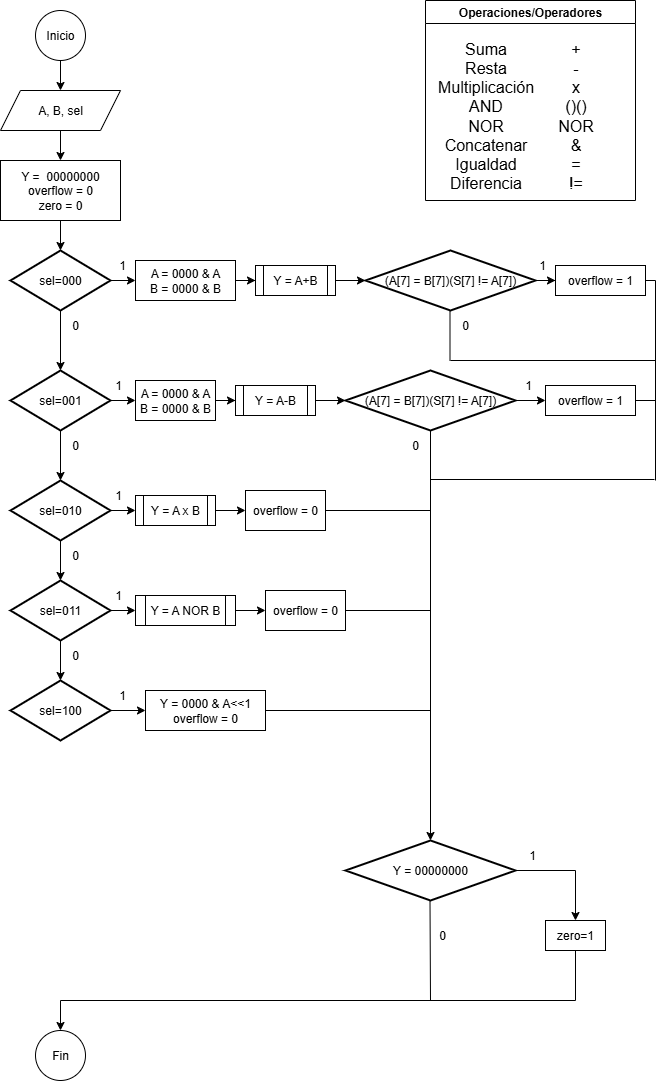

The diagram above was exported from draw.io. Its source (the exported page's mxGraphModel, read from the mxfile embedded in the PNG):
<mxGraphModel dx="1426" dy="785" grid="1" gridSize="10" guides="1" tooltips="1" connect="1" arrows="1" fold="1" page="1" pageScale="1" pageWidth="827" pageHeight="1169" math="0" shadow="0">
  <root>
    <mxCell id="0" />
    <mxCell id="1" parent="0" />
    <mxCell id="pZ39-Y-xNEwjhpcnpaHa-3" style="edgeStyle=orthogonalEdgeStyle;rounded=0;orthogonalLoop=1;jettySize=auto;html=1;entryX=0.5;entryY=0;entryDx=0;entryDy=0;" parent="1" source="pZ39-Y-xNEwjhpcnpaHa-1" target="pZ39-Y-xNEwjhpcnpaHa-2" edge="1">
      <mxGeometry relative="1" as="geometry" />
    </mxCell>
    <mxCell id="pZ39-Y-xNEwjhpcnpaHa-1" value="Inicio" style="ellipse;whiteSpace=wrap;html=1;aspect=fixed;" parent="1" vertex="1">
      <mxGeometry x="140" y="50" width="50" height="50" as="geometry" />
    </mxCell>
    <mxCell id="pZ39-Y-xNEwjhpcnpaHa-7" style="edgeStyle=orthogonalEdgeStyle;rounded=0;orthogonalLoop=1;jettySize=auto;html=1;" parent="1" source="pZ39-Y-xNEwjhpcnpaHa-2" target="pZ39-Y-xNEwjhpcnpaHa-6" edge="1">
      <mxGeometry relative="1" as="geometry" />
    </mxCell>
    <mxCell id="pZ39-Y-xNEwjhpcnpaHa-2" value="A, B, sel" style="shape=parallelogram;perimeter=parallelogramPerimeter;whiteSpace=wrap;html=1;fixedSize=1;" parent="1" vertex="1">
      <mxGeometry x="105" y="130" width="120" height="40" as="geometry" />
    </mxCell>
    <mxCell id="pZ39-Y-xNEwjhpcnpaHa-6" value="Y =&amp;nbsp; 00000000&lt;div&gt;overflow = 0&lt;/div&gt;&lt;div&gt;zero = 0&lt;/div&gt;" style="rounded=0;whiteSpace=wrap;html=1;" parent="1" vertex="1">
      <mxGeometry x="105" y="200" width="120" height="60" as="geometry" />
    </mxCell>
    <mxCell id="pZ39-Y-xNEwjhpcnpaHa-12" style="edgeStyle=orthogonalEdgeStyle;rounded=0;orthogonalLoop=1;jettySize=auto;html=1;entryX=0;entryY=0.5;entryDx=0;entryDy=0;" parent="1" source="pZ39-Y-xNEwjhpcnpaHa-8" target="pZ39-Y-xNEwjhpcnpaHa-11" edge="1">
      <mxGeometry relative="1" as="geometry" />
    </mxCell>
    <mxCell id="pZ39-Y-xNEwjhpcnpaHa-8" value="sel=000" style="strokeWidth=2;html=1;shape=mxgraph.flowchart.decision;whiteSpace=wrap;" parent="1" vertex="1">
      <mxGeometry x="115" y="290" width="100" height="60" as="geometry" />
    </mxCell>
    <mxCell id="pZ39-Y-xNEwjhpcnpaHa-9" style="edgeStyle=orthogonalEdgeStyle;rounded=0;orthogonalLoop=1;jettySize=auto;html=1;entryX=0.5;entryY=0;entryDx=0;entryDy=0;entryPerimeter=0;" parent="1" source="pZ39-Y-xNEwjhpcnpaHa-6" target="pZ39-Y-xNEwjhpcnpaHa-8" edge="1">
      <mxGeometry relative="1" as="geometry" />
    </mxCell>
    <mxCell id="pZ39-Y-xNEwjhpcnpaHa-14" style="edgeStyle=orthogonalEdgeStyle;rounded=0;orthogonalLoop=1;jettySize=auto;html=1;" parent="1" source="pZ39-Y-xNEwjhpcnpaHa-11" target="pZ39-Y-xNEwjhpcnpaHa-13" edge="1">
      <mxGeometry relative="1" as="geometry" />
    </mxCell>
    <mxCell id="pZ39-Y-xNEwjhpcnpaHa-11" value="A = 0000 &amp;amp; A&lt;div&gt;B = 0000 &amp;amp; B&lt;/div&gt;" style="rounded=0;whiteSpace=wrap;html=1;" parent="1" vertex="1">
      <mxGeometry x="240" y="300" width="100" height="40" as="geometry" />
    </mxCell>
    <mxCell id="pZ39-Y-xNEwjhpcnpaHa-13" value="Y = A+B" style="shape=process;whiteSpace=wrap;html=1;backgroundOutline=1;" parent="1" vertex="1">
      <mxGeometry x="360" y="305" width="80" height="30" as="geometry" />
    </mxCell>
    <mxCell id="pZ39-Y-xNEwjhpcnpaHa-20" style="edgeStyle=orthogonalEdgeStyle;rounded=0;orthogonalLoop=1;jettySize=auto;html=1;entryX=0;entryY=0.5;entryDx=0;entryDy=0;" parent="1" source="pZ39-Y-xNEwjhpcnpaHa-17" target="pZ39-Y-xNEwjhpcnpaHa-19" edge="1">
      <mxGeometry relative="1" as="geometry" />
    </mxCell>
    <mxCell id="pZ39-Y-xNEwjhpcnpaHa-17" value="(A[7] = B[7])(S[7] != A[7])" style="strokeWidth=2;html=1;shape=mxgraph.flowchart.decision;whiteSpace=wrap;" parent="1" vertex="1">
      <mxGeometry x="470" y="290" width="170" height="60" as="geometry" />
    </mxCell>
    <mxCell id="pZ39-Y-xNEwjhpcnpaHa-18" style="edgeStyle=orthogonalEdgeStyle;rounded=0;orthogonalLoop=1;jettySize=auto;html=1;entryX=0;entryY=0.5;entryDx=0;entryDy=0;entryPerimeter=0;" parent="1" source="pZ39-Y-xNEwjhpcnpaHa-13" target="pZ39-Y-xNEwjhpcnpaHa-17" edge="1">
      <mxGeometry relative="1" as="geometry" />
    </mxCell>
    <mxCell id="pZ39-Y-xNEwjhpcnpaHa-19" value="overflow = 1" style="rounded=0;whiteSpace=wrap;html=1;" parent="1" vertex="1">
      <mxGeometry x="660" y="305" width="90" height="30" as="geometry" />
    </mxCell>
    <mxCell id="pZ39-Y-xNEwjhpcnpaHa-24" style="edgeStyle=orthogonalEdgeStyle;rounded=0;orthogonalLoop=1;jettySize=auto;html=1;entryX=0;entryY=0.5;entryDx=0;entryDy=0;" parent="1" source="pZ39-Y-xNEwjhpcnpaHa-21" target="pZ39-Y-xNEwjhpcnpaHa-23" edge="1">
      <mxGeometry relative="1" as="geometry" />
    </mxCell>
    <mxCell id="pZ39-Y-xNEwjhpcnpaHa-21" value="sel=001" style="strokeWidth=2;html=1;shape=mxgraph.flowchart.decision;whiteSpace=wrap;" parent="1" vertex="1">
      <mxGeometry x="115" y="410" width="100" height="60" as="geometry" />
    </mxCell>
    <mxCell id="pZ39-Y-xNEwjhpcnpaHa-22" style="edgeStyle=orthogonalEdgeStyle;rounded=0;orthogonalLoop=1;jettySize=auto;html=1;entryX=0.5;entryY=0;entryDx=0;entryDy=0;entryPerimeter=0;" parent="1" source="pZ39-Y-xNEwjhpcnpaHa-8" target="pZ39-Y-xNEwjhpcnpaHa-21" edge="1">
      <mxGeometry relative="1" as="geometry" />
    </mxCell>
    <mxCell id="pZ39-Y-xNEwjhpcnpaHa-26" style="edgeStyle=orthogonalEdgeStyle;rounded=0;orthogonalLoop=1;jettySize=auto;html=1;entryX=0;entryY=0.5;entryDx=0;entryDy=0;" parent="1" source="pZ39-Y-xNEwjhpcnpaHa-23" target="pZ39-Y-xNEwjhpcnpaHa-25" edge="1">
      <mxGeometry relative="1" as="geometry" />
    </mxCell>
    <mxCell id="pZ39-Y-xNEwjhpcnpaHa-23" value="A = 0000 &amp;amp; A&lt;div&gt;B = 0000 &amp;amp; B&lt;/div&gt;" style="rounded=0;whiteSpace=wrap;html=1;" parent="1" vertex="1">
      <mxGeometry x="240" y="420" width="80" height="40" as="geometry" />
    </mxCell>
    <mxCell id="pZ39-Y-xNEwjhpcnpaHa-25" value="Y = A-B" style="shape=process;whiteSpace=wrap;html=1;backgroundOutline=1;" parent="1" vertex="1">
      <mxGeometry x="340" y="425" width="80" height="30" as="geometry" />
    </mxCell>
    <mxCell id="pZ39-Y-xNEwjhpcnpaHa-30" style="edgeStyle=orthogonalEdgeStyle;rounded=0;orthogonalLoop=1;jettySize=auto;html=1;entryX=0;entryY=0.5;entryDx=0;entryDy=0;" parent="1" source="pZ39-Y-xNEwjhpcnpaHa-27" target="pZ39-Y-xNEwjhpcnpaHa-29" edge="1">
      <mxGeometry relative="1" as="geometry" />
    </mxCell>
    <mxCell id="pZ39-Y-xNEwjhpcnpaHa-27" value="(A[7] = B[7])(S[7] != A[7])" style="strokeWidth=2;html=1;shape=mxgraph.flowchart.decision;whiteSpace=wrap;" parent="1" vertex="1">
      <mxGeometry x="450" y="410" width="170" height="60" as="geometry" />
    </mxCell>
    <mxCell id="pZ39-Y-xNEwjhpcnpaHa-28" style="edgeStyle=orthogonalEdgeStyle;rounded=0;orthogonalLoop=1;jettySize=auto;html=1;entryX=0;entryY=0.5;entryDx=0;entryDy=0;entryPerimeter=0;" parent="1" source="pZ39-Y-xNEwjhpcnpaHa-25" target="pZ39-Y-xNEwjhpcnpaHa-27" edge="1">
      <mxGeometry relative="1" as="geometry" />
    </mxCell>
    <mxCell id="pZ39-Y-xNEwjhpcnpaHa-29" value="overflow = 1" style="rounded=0;whiteSpace=wrap;html=1;" parent="1" vertex="1">
      <mxGeometry x="650" y="425" width="90" height="30" as="geometry" />
    </mxCell>
    <mxCell id="pZ39-Y-xNEwjhpcnpaHa-35" style="edgeStyle=orthogonalEdgeStyle;rounded=0;orthogonalLoop=1;jettySize=auto;html=1;entryX=0;entryY=0.5;entryDx=0;entryDy=0;" parent="1" source="pZ39-Y-xNEwjhpcnpaHa-31" target="pZ39-Y-xNEwjhpcnpaHa-34" edge="1">
      <mxGeometry relative="1" as="geometry" />
    </mxCell>
    <mxCell id="pZ39-Y-xNEwjhpcnpaHa-31" value="sel=010" style="strokeWidth=2;html=1;shape=mxgraph.flowchart.decision;whiteSpace=wrap;" parent="1" vertex="1">
      <mxGeometry x="115" y="520" width="100" height="60" as="geometry" />
    </mxCell>
    <mxCell id="pZ39-Y-xNEwjhpcnpaHa-32" style="edgeStyle=orthogonalEdgeStyle;rounded=0;orthogonalLoop=1;jettySize=auto;html=1;entryX=0.5;entryY=0;entryDx=0;entryDy=0;entryPerimeter=0;" parent="1" source="pZ39-Y-xNEwjhpcnpaHa-21" target="pZ39-Y-xNEwjhpcnpaHa-31" edge="1">
      <mxGeometry relative="1" as="geometry" />
    </mxCell>
    <mxCell id="pZ39-Y-xNEwjhpcnpaHa-38" style="edgeStyle=orthogonalEdgeStyle;rounded=0;orthogonalLoop=1;jettySize=auto;html=1;entryX=0;entryY=0.5;entryDx=0;entryDy=0;" parent="1" source="pZ39-Y-xNEwjhpcnpaHa-34" target="pZ39-Y-xNEwjhpcnpaHa-37" edge="1">
      <mxGeometry relative="1" as="geometry" />
    </mxCell>
    <mxCell id="pZ39-Y-xNEwjhpcnpaHa-34" value="Y = A x B" style="shape=process;whiteSpace=wrap;html=1;backgroundOutline=1;" parent="1" vertex="1">
      <mxGeometry x="240" y="535" width="80" height="30" as="geometry" />
    </mxCell>
    <mxCell id="pZ39-Y-xNEwjhpcnpaHa-37" value="overflow = 0" style="rounded=0;whiteSpace=wrap;html=1;" parent="1" vertex="1">
      <mxGeometry x="350" y="530" width="80" height="40" as="geometry" />
    </mxCell>
    <mxCell id="pZ39-Y-xNEwjhpcnpaHa-43" style="edgeStyle=orthogonalEdgeStyle;rounded=0;orthogonalLoop=1;jettySize=auto;html=1;entryX=0;entryY=0.5;entryDx=0;entryDy=0;" parent="1" source="pZ39-Y-xNEwjhpcnpaHa-39" target="pZ39-Y-xNEwjhpcnpaHa-40" edge="1">
      <mxGeometry relative="1" as="geometry" />
    </mxCell>
    <mxCell id="pZ39-Y-xNEwjhpcnpaHa-39" value="sel=011" style="strokeWidth=2;html=1;shape=mxgraph.flowchart.decision;whiteSpace=wrap;" parent="1" vertex="1">
      <mxGeometry x="115" y="620" width="100" height="60" as="geometry" />
    </mxCell>
    <mxCell id="pZ39-Y-xNEwjhpcnpaHa-44" style="edgeStyle=orthogonalEdgeStyle;rounded=0;orthogonalLoop=1;jettySize=auto;html=1;entryX=0;entryY=0.5;entryDx=0;entryDy=0;" parent="1" source="pZ39-Y-xNEwjhpcnpaHa-40" target="pZ39-Y-xNEwjhpcnpaHa-41" edge="1">
      <mxGeometry relative="1" as="geometry" />
    </mxCell>
    <mxCell id="pZ39-Y-xNEwjhpcnpaHa-40" value="Y = A NOR B" style="shape=process;whiteSpace=wrap;html=1;backgroundOutline=1;" parent="1" vertex="1">
      <mxGeometry x="240" y="635" width="100" height="30" as="geometry" />
    </mxCell>
    <mxCell id="pZ39-Y-xNEwjhpcnpaHa-41" value="overflow = 0" style="rounded=0;whiteSpace=wrap;html=1;" parent="1" vertex="1">
      <mxGeometry x="370" y="630" width="80" height="40" as="geometry" />
    </mxCell>
    <mxCell id="pZ39-Y-xNEwjhpcnpaHa-42" style="edgeStyle=orthogonalEdgeStyle;rounded=0;orthogonalLoop=1;jettySize=auto;html=1;entryX=0.5;entryY=0;entryDx=0;entryDy=0;entryPerimeter=0;" parent="1" source="pZ39-Y-xNEwjhpcnpaHa-31" target="pZ39-Y-xNEwjhpcnpaHa-39" edge="1">
      <mxGeometry relative="1" as="geometry" />
    </mxCell>
    <mxCell id="pZ39-Y-xNEwjhpcnpaHa-48" style="edgeStyle=orthogonalEdgeStyle;rounded=0;orthogonalLoop=1;jettySize=auto;html=1;entryX=0;entryY=0.5;entryDx=0;entryDy=0;" parent="1" source="pZ39-Y-xNEwjhpcnpaHa-45" target="pZ39-Y-xNEwjhpcnpaHa-47" edge="1">
      <mxGeometry relative="1" as="geometry" />
    </mxCell>
    <mxCell id="pZ39-Y-xNEwjhpcnpaHa-45" value="sel=100" style="strokeWidth=2;html=1;shape=mxgraph.flowchart.decision;whiteSpace=wrap;" parent="1" vertex="1">
      <mxGeometry x="115" y="720" width="100" height="60" as="geometry" />
    </mxCell>
    <mxCell id="pZ39-Y-xNEwjhpcnpaHa-46" style="edgeStyle=orthogonalEdgeStyle;rounded=0;orthogonalLoop=1;jettySize=auto;html=1;entryX=0.5;entryY=0;entryDx=0;entryDy=0;entryPerimeter=0;" parent="1" source="pZ39-Y-xNEwjhpcnpaHa-39" target="pZ39-Y-xNEwjhpcnpaHa-45" edge="1">
      <mxGeometry relative="1" as="geometry" />
    </mxCell>
    <mxCell id="pZ39-Y-xNEwjhpcnpaHa-47" value="Y = 0000 &amp;amp; A&amp;lt;&amp;lt;1&lt;div&gt;overflow = 0&lt;/div&gt;" style="rounded=0;whiteSpace=wrap;html=1;" parent="1" vertex="1">
      <mxGeometry x="250" y="730" width="120" height="40" as="geometry" />
    </mxCell>
    <mxCell id="pZ39-Y-xNEwjhpcnpaHa-62" style="edgeStyle=orthogonalEdgeStyle;rounded=0;orthogonalLoop=1;jettySize=auto;html=1;entryX=0.5;entryY=0;entryDx=0;entryDy=0;" parent="1" source="pZ39-Y-xNEwjhpcnpaHa-49" target="pZ39-Y-xNEwjhpcnpaHa-61" edge="1">
      <mxGeometry relative="1" as="geometry" />
    </mxCell>
    <mxCell id="pZ39-Y-xNEwjhpcnpaHa-49" value="Y = 00000000" style="strokeWidth=2;html=1;shape=mxgraph.flowchart.decision;whiteSpace=wrap;" parent="1" vertex="1">
      <mxGeometry x="450" y="880" width="170" height="60" as="geometry" />
    </mxCell>
    <mxCell id="pZ39-Y-xNEwjhpcnpaHa-50" style="edgeStyle=orthogonalEdgeStyle;rounded=0;orthogonalLoop=1;jettySize=auto;html=1;entryX=0.5;entryY=0;entryDx=0;entryDy=0;entryPerimeter=0;" parent="1" source="pZ39-Y-xNEwjhpcnpaHa-27" target="pZ39-Y-xNEwjhpcnpaHa-49" edge="1">
      <mxGeometry relative="1" as="geometry" />
    </mxCell>
    <mxCell id="pZ39-Y-xNEwjhpcnpaHa-54" value="" style="endArrow=none;html=1;rounded=0;" parent="1" edge="1">
      <mxGeometry width="50" height="50" relative="1" as="geometry">
        <mxPoint x="430" y="550" as="sourcePoint" />
        <mxPoint x="535" y="550" as="targetPoint" />
      </mxGeometry>
    </mxCell>
    <mxCell id="pZ39-Y-xNEwjhpcnpaHa-55" value="" style="endArrow=none;html=1;rounded=0;" parent="1" edge="1">
      <mxGeometry width="50" height="50" relative="1" as="geometry">
        <mxPoint x="370" y="750" as="sourcePoint" />
        <mxPoint x="535" y="750" as="targetPoint" />
      </mxGeometry>
    </mxCell>
    <mxCell id="pZ39-Y-xNEwjhpcnpaHa-56" value="" style="endArrow=none;html=1;rounded=0;" parent="1" edge="1">
      <mxGeometry width="50" height="50" relative="1" as="geometry">
        <mxPoint x="450" y="650" as="sourcePoint" />
        <mxPoint x="535" y="650" as="targetPoint" />
      </mxGeometry>
    </mxCell>
    <mxCell id="pZ39-Y-xNEwjhpcnpaHa-57" value="" style="endArrow=none;html=1;rounded=0;" parent="1" edge="1">
      <mxGeometry width="50" height="50" relative="1" as="geometry">
        <mxPoint x="554.5" y="400" as="sourcePoint" />
        <mxPoint x="554.5" y="350" as="targetPoint" />
      </mxGeometry>
    </mxCell>
    <mxCell id="pZ39-Y-xNEwjhpcnpaHa-58" value="" style="endArrow=none;html=1;rounded=0;" parent="1" edge="1">
      <mxGeometry width="50" height="50" relative="1" as="geometry">
        <mxPoint x="555" y="400" as="sourcePoint" />
        <mxPoint x="760" y="400" as="targetPoint" />
      </mxGeometry>
    </mxCell>
    <mxCell id="pZ39-Y-xNEwjhpcnpaHa-59" value="" style="endArrow=none;html=1;rounded=0;" parent="1" edge="1">
      <mxGeometry width="50" height="50" relative="1" as="geometry">
        <mxPoint x="760" y="520" as="sourcePoint" />
        <mxPoint x="760" y="320" as="targetPoint" />
      </mxGeometry>
    </mxCell>
    <mxCell id="pZ39-Y-xNEwjhpcnpaHa-60" value="" style="endArrow=none;html=1;rounded=0;" parent="1" edge="1">
      <mxGeometry width="50" height="50" relative="1" as="geometry">
        <mxPoint x="535" y="519" as="sourcePoint" />
        <mxPoint x="759" y="519" as="targetPoint" />
      </mxGeometry>
    </mxCell>
    <mxCell id="pZ39-Y-xNEwjhpcnpaHa-61" value="zero=1" style="rounded=0;whiteSpace=wrap;html=1;" parent="1" vertex="1">
      <mxGeometry x="650" y="960" width="60" height="30" as="geometry" />
    </mxCell>
    <mxCell id="pZ39-Y-xNEwjhpcnpaHa-64" value="Fin" style="ellipse;whiteSpace=wrap;html=1;aspect=fixed;" parent="1" vertex="1">
      <mxGeometry x="140" y="1070" width="50" height="50" as="geometry" />
    </mxCell>
    <mxCell id="pZ39-Y-xNEwjhpcnpaHa-66" value="" style="endArrow=none;html=1;rounded=0;" parent="1" edge="1">
      <mxGeometry width="50" height="50" relative="1" as="geometry">
        <mxPoint x="535" y="1040" as="sourcePoint" />
        <mxPoint x="534.5" y="940" as="targetPoint" />
      </mxGeometry>
    </mxCell>
    <mxCell id="pZ39-Y-xNEwjhpcnpaHa-67" value="" style="endArrow=classic;html=1;rounded=0;entryX=0.5;entryY=0;entryDx=0;entryDy=0;" parent="1" target="pZ39-Y-xNEwjhpcnpaHa-64" edge="1">
      <mxGeometry width="50" height="50" relative="1" as="geometry">
        <mxPoint x="165" y="1040" as="sourcePoint" />
        <mxPoint x="440" y="880" as="targetPoint" />
      </mxGeometry>
    </mxCell>
    <mxCell id="pZ39-Y-xNEwjhpcnpaHa-68" value="" style="endArrow=none;html=1;rounded=0;" parent="1" edge="1">
      <mxGeometry width="50" height="50" relative="1" as="geometry">
        <mxPoint x="165" y="1040" as="sourcePoint" />
        <mxPoint x="680" y="1040" as="targetPoint" />
      </mxGeometry>
    </mxCell>
    <mxCell id="pZ39-Y-xNEwjhpcnpaHa-69" value="" style="endArrow=none;html=1;rounded=0;" parent="1" edge="1">
      <mxGeometry width="50" height="50" relative="1" as="geometry">
        <mxPoint x="680" y="1040" as="sourcePoint" />
        <mxPoint x="680" y="990" as="targetPoint" />
      </mxGeometry>
    </mxCell>
    <mxCell id="pZ39-Y-xNEwjhpcnpaHa-70" value="1" style="text;html=1;align=center;verticalAlign=middle;whiteSpace=wrap;rounded=0;" parent="1" vertex="1">
      <mxGeometry x="214" y="290" width="26" height="30" as="geometry" />
    </mxCell>
    <mxCell id="pZ39-Y-xNEwjhpcnpaHa-71" value="0" style="text;html=1;align=center;verticalAlign=middle;whiteSpace=wrap;rounded=0;" parent="1" vertex="1">
      <mxGeometry x="170" y="350" width="20" height="30" as="geometry" />
    </mxCell>
    <mxCell id="pZ39-Y-xNEwjhpcnpaHa-72" value="1" style="text;html=1;align=center;verticalAlign=middle;whiteSpace=wrap;rounded=0;" parent="1" vertex="1">
      <mxGeometry x="210" y="410" width="26" height="30" as="geometry" />
    </mxCell>
    <mxCell id="pZ39-Y-xNEwjhpcnpaHa-73" value="1" style="text;html=1;align=center;verticalAlign=middle;whiteSpace=wrap;rounded=0;" parent="1" vertex="1">
      <mxGeometry x="210" y="520" width="26" height="30" as="geometry" />
    </mxCell>
    <mxCell id="pZ39-Y-xNEwjhpcnpaHa-74" value="1" style="text;html=1;align=center;verticalAlign=middle;whiteSpace=wrap;rounded=0;" parent="1" vertex="1">
      <mxGeometry x="210" y="620" width="26" height="30" as="geometry" />
    </mxCell>
    <mxCell id="pZ39-Y-xNEwjhpcnpaHa-75" value="1" style="text;html=1;align=center;verticalAlign=middle;whiteSpace=wrap;rounded=0;" parent="1" vertex="1">
      <mxGeometry x="214" y="720" width="26" height="30" as="geometry" />
    </mxCell>
    <mxCell id="pZ39-Y-xNEwjhpcnpaHa-76" value="1" style="text;html=1;align=center;verticalAlign=middle;whiteSpace=wrap;rounded=0;" parent="1" vertex="1">
      <mxGeometry x="624" y="880" width="26" height="30" as="geometry" />
    </mxCell>
    <mxCell id="pZ39-Y-xNEwjhpcnpaHa-77" value="1" style="text;html=1;align=center;verticalAlign=middle;whiteSpace=wrap;rounded=0;" parent="1" vertex="1">
      <mxGeometry x="634" y="290" width="26" height="30" as="geometry" />
    </mxCell>
    <mxCell id="pZ39-Y-xNEwjhpcnpaHa-78" value="1" style="text;html=1;align=center;verticalAlign=middle;whiteSpace=wrap;rounded=0;" parent="1" vertex="1">
      <mxGeometry x="620" y="410" width="26" height="30" as="geometry" />
    </mxCell>
    <mxCell id="pZ39-Y-xNEwjhpcnpaHa-79" value="0" style="text;html=1;align=center;verticalAlign=middle;whiteSpace=wrap;rounded=0;" parent="1" vertex="1">
      <mxGeometry x="170" y="470" width="20" height="30" as="geometry" />
    </mxCell>
    <mxCell id="pZ39-Y-xNEwjhpcnpaHa-80" value="0" style="text;html=1;align=center;verticalAlign=middle;whiteSpace=wrap;rounded=0;" parent="1" vertex="1">
      <mxGeometry x="170" y="580" width="20" height="30" as="geometry" />
    </mxCell>
    <mxCell id="pZ39-Y-xNEwjhpcnpaHa-81" value="0" style="text;html=1;align=center;verticalAlign=middle;whiteSpace=wrap;rounded=0;" parent="1" vertex="1">
      <mxGeometry x="170" y="680" width="20" height="30" as="geometry" />
    </mxCell>
    <mxCell id="pZ39-Y-xNEwjhpcnpaHa-82" value="0" style="text;html=1;align=center;verticalAlign=middle;whiteSpace=wrap;rounded=0;" parent="1" vertex="1">
      <mxGeometry x="560" y="350" width="20" height="30" as="geometry" />
    </mxCell>
    <mxCell id="pZ39-Y-xNEwjhpcnpaHa-83" value="0" style="text;html=1;align=center;verticalAlign=middle;whiteSpace=wrap;rounded=0;" parent="1" vertex="1">
      <mxGeometry x="510" y="470" width="20" height="30" as="geometry" />
    </mxCell>
    <mxCell id="pZ39-Y-xNEwjhpcnpaHa-84" value="Operaciones/Operadores" style="swimlane;whiteSpace=wrap;html=1;" parent="1" vertex="1">
      <mxGeometry x="530" y="40" width="210" height="200" as="geometry" />
    </mxCell>
    <mxCell id="pZ39-Y-xNEwjhpcnpaHa-85" value="&lt;div&gt;&lt;font size=&quot;3&quot;&gt;Suma&lt;/font&gt;&lt;/div&gt;&lt;div&gt;&lt;font size=&quot;3&quot;&gt;Resta&lt;/font&gt;&lt;/div&gt;&lt;div&gt;&lt;font size=&quot;3&quot;&gt;Multiplicación&lt;/font&gt;&lt;/div&gt;&lt;div&gt;&lt;font size=&quot;3&quot;&gt;AND&lt;/font&gt;&lt;/div&gt;&lt;div&gt;&lt;font size=&quot;3&quot;&gt;NOR&lt;/font&gt;&lt;/div&gt;&lt;div&gt;&lt;font size=&quot;3&quot;&gt;Concatenar&lt;/font&gt;&lt;/div&gt;&lt;div&gt;&lt;font size=&quot;3&quot;&gt;Igualdad&lt;/font&gt;&lt;/div&gt;&lt;div&gt;&lt;font size=&quot;3&quot;&gt;Diferencia&lt;/font&gt;&lt;/div&gt;" style="text;html=1;align=center;verticalAlign=middle;resizable=0;points=[];autosize=1;strokeColor=none;fillColor=none;" parent="pZ39-Y-xNEwjhpcnpaHa-84" vertex="1">
      <mxGeometry y="30" width="120" height="170" as="geometry" />
    </mxCell>
    <mxCell id="pZ39-Y-xNEwjhpcnpaHa-86" value="&lt;div&gt;&lt;font size=&quot;3&quot;&gt;+&lt;/font&gt;&lt;/div&gt;&lt;div&gt;&lt;font size=&quot;3&quot;&gt;-&lt;/font&gt;&lt;/div&gt;&lt;div&gt;&lt;font size=&quot;3&quot;&gt;x&lt;/font&gt;&lt;/div&gt;&lt;div&gt;&lt;font size=&quot;3&quot;&gt;()()&lt;/font&gt;&lt;/div&gt;&lt;div&gt;&lt;font size=&quot;3&quot;&gt;NOR&lt;/font&gt;&lt;/div&gt;&lt;div&gt;&lt;font size=&quot;3&quot;&gt;&amp;amp;&lt;/font&gt;&lt;/div&gt;&lt;div&gt;&lt;font size=&quot;3&quot;&gt;=&lt;/font&gt;&lt;/div&gt;&lt;div&gt;&lt;font size=&quot;3&quot;&gt;!=&lt;/font&gt;&lt;/div&gt;" style="text;html=1;align=center;verticalAlign=middle;resizable=0;points=[];autosize=1;strokeColor=none;fillColor=none;" parent="pZ39-Y-xNEwjhpcnpaHa-84" vertex="1">
      <mxGeometry x="120" y="30" width="60" height="170" as="geometry" />
    </mxCell>
    <mxCell id="MyCKrbgJ3Xmlq_E40yz5-1" value="0" style="text;html=1;align=center;verticalAlign=middle;whiteSpace=wrap;rounded=0;" vertex="1" parent="1">
      <mxGeometry x="534" y="960" width="26" height="30" as="geometry" />
    </mxCell>
    <mxCell id="MyCKrbgJ3Xmlq_E40yz5-2" value="" style="endArrow=none;html=1;rounded=0;" edge="1" parent="1">
      <mxGeometry width="50" height="50" relative="1" as="geometry">
        <mxPoint x="740" y="440" as="sourcePoint" />
        <mxPoint x="760" y="440" as="targetPoint" />
      </mxGeometry>
    </mxCell>
    <mxCell id="MyCKrbgJ3Xmlq_E40yz5-3" value="" style="endArrow=none;html=1;rounded=0;" edge="1" parent="1">
      <mxGeometry width="50" height="50" relative="1" as="geometry">
        <mxPoint x="750" y="320" as="sourcePoint" />
        <mxPoint x="760" y="320" as="targetPoint" />
      </mxGeometry>
    </mxCell>
  </root>
</mxGraphModel>